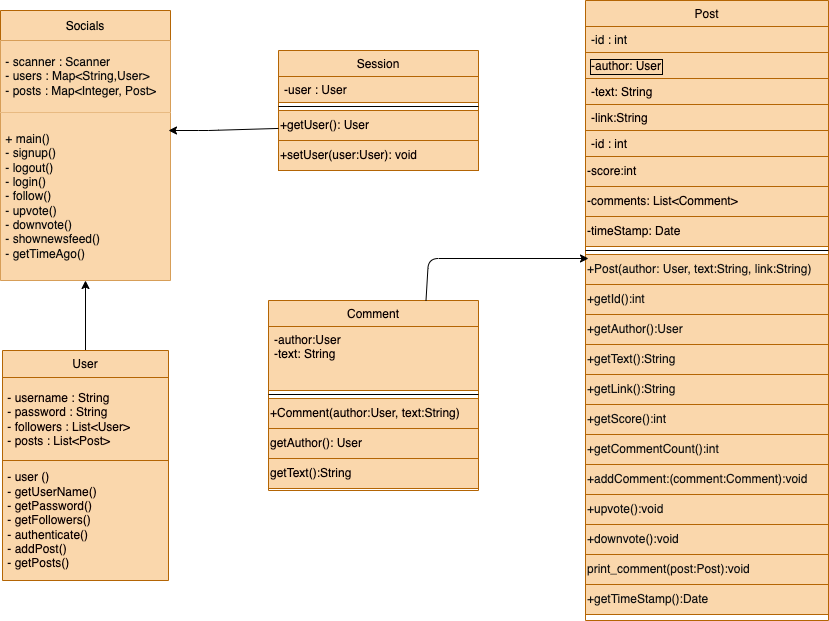

The diagram above was exported from draw.io. Its source (the exported page's mxGraphModel, read from the mxfile embedded in the PNG):
<mxGraphModel dx="727" dy="560" grid="1" gridSize="10" guides="1" tooltips="1" connect="1" arrows="1" fold="1" page="1" pageScale="1" pageWidth="827" pageHeight="1169" math="0" shadow="0">
  <root>
    <mxCell id="0" />
    <mxCell id="1" parent="0" />
    <mxCell id="37" value="Socials" style="shape=table;startSize=30;container=1;collapsible=0;childLayout=tableLayout;sketch=0;strokeColor=#b46504;fillColor=#fad7ac;fontColor=#000000;" parent="1" vertex="1">
      <mxGeometry x="242" y="80" width="170" height="270" as="geometry" />
    </mxCell>
    <mxCell id="38" value="" style="shape=tableRow;horizontal=0;startSize=0;swimlaneHead=0;swimlaneBody=0;top=0;left=0;bottom=0;right=0;collapsible=0;dropTarget=0;fillColor=none;points=[[0,0.5],[1,0.5]];portConstraint=eastwest;sketch=0;strokeColor=default;" parent="37" vertex="1">
      <mxGeometry y="30" width="170" height="72" as="geometry" />
    </mxCell>
    <mxCell id="39" value="&amp;nbsp;- scanner : Scanner&lt;br&gt;&amp;nbsp;- users : Map&amp;lt;String,User&amp;gt;&lt;br&gt;&amp;nbsp;- posts : Map&amp;lt;Integer, Post&amp;gt;" style="shape=partialRectangle;html=1;whiteSpace=wrap;connectable=0;overflow=hidden;fillColor=#fad7ac;top=0;left=0;bottom=0;right=0;pointerEvents=1;sketch=0;strokeColor=#b46504;align=left;fontColor=#0d0c0c;" parent="38" vertex="1">
      <mxGeometry width="170" height="72" as="geometry">
        <mxRectangle width="170" height="72" as="alternateBounds" />
      </mxGeometry>
    </mxCell>
    <mxCell id="40" value="" style="shape=tableRow;horizontal=0;startSize=0;swimlaneHead=0;swimlaneBody=0;top=0;left=0;bottom=0;right=0;collapsible=0;dropTarget=0;fillColor=none;points=[[0,0.5],[1,0.5]];portConstraint=eastwest;sketch=0;strokeColor=default;swimlaneLine=1;" parent="37" vertex="1">
      <mxGeometry y="102" width="170" height="168" as="geometry" />
    </mxCell>
    <mxCell id="41" value="&amp;nbsp;+ main()&amp;nbsp;&lt;br&gt;&amp;nbsp;- signup()&lt;br&gt;&amp;nbsp;- logout()&lt;br&gt;&amp;nbsp;- login()&lt;br&gt;&amp;nbsp;- follow()&lt;br&gt;&amp;nbsp;- upvote()&lt;br&gt;&amp;nbsp;- downvote()&lt;br&gt;&amp;nbsp;- shownewsfeed()&lt;br&gt;&amp;nbsp;- getTimeAgo()" style="shape=partialRectangle;html=1;whiteSpace=wrap;connectable=0;overflow=hidden;fillColor=#fad7ac;top=0;left=0;bottom=0;right=0;pointerEvents=1;sketch=0;strokeColor=#b46504;align=left;fontColor=#0d0c0c;" parent="40" vertex="1">
      <mxGeometry width="170" height="168" as="geometry">
        <mxRectangle width="170" height="168" as="alternateBounds" />
      </mxGeometry>
    </mxCell>
    <mxCell id="51" style="edgeStyle=none;html=1;entryX=0.5;entryY=1.001;entryDx=0;entryDy=0;entryPerimeter=0;" edge="1" parent="37" source="37" target="40">
      <mxGeometry relative="1" as="geometry" />
    </mxCell>
    <mxCell id="93" style="edgeStyle=none;html=1;" edge="1" parent="1" source="44" target="40">
      <mxGeometry relative="1" as="geometry" />
    </mxCell>
    <mxCell id="44" value="" style="shape=table;startSize=0;container=1;collapsible=0;childLayout=tableLayout;sketch=0;strokeColor=#b46504;fillColor=#fad7ac;fontColor=#0a0000;" parent="1" vertex="1">
      <mxGeometry x="244" y="420" width="166" height="230" as="geometry" />
    </mxCell>
    <mxCell id="45" value="" style="shape=tableRow;horizontal=0;startSize=0;swimlaneHead=0;swimlaneBody=0;top=0;left=0;bottom=0;right=0;collapsible=0;dropTarget=0;fillColor=none;points=[[0,0.5],[1,0.5]];portConstraint=eastwest;sketch=0;strokeColor=default;" parent="44" vertex="1">
      <mxGeometry width="166" height="27" as="geometry" />
    </mxCell>
    <mxCell id="46" value="User" style="shape=partialRectangle;html=1;whiteSpace=wrap;connectable=0;overflow=hidden;fillColor=none;top=0;left=0;bottom=0;right=0;pointerEvents=1;sketch=0;strokeColor=default;fontColor=#090101;" parent="45" vertex="1">
      <mxGeometry width="166" height="27" as="geometry">
        <mxRectangle width="166" height="27" as="alternateBounds" />
      </mxGeometry>
    </mxCell>
    <mxCell id="47" value="" style="shape=tableRow;horizontal=0;startSize=0;swimlaneHead=0;swimlaneBody=0;top=0;left=0;bottom=0;right=0;collapsible=0;dropTarget=0;fillColor=none;points=[[0,0.5],[1,0.5]];portConstraint=eastwest;sketch=0;strokeColor=default;" parent="44" vertex="1">
      <mxGeometry y="27" width="166" height="83" as="geometry" />
    </mxCell>
    <mxCell id="48" value="&amp;nbsp;- username : String&lt;br&gt;&amp;nbsp;- password : String&lt;br&gt;&amp;nbsp;- followers : List&amp;lt;User&amp;gt;&lt;br&gt;&amp;nbsp;- posts : List&amp;lt;Post&amp;gt;" style="shape=partialRectangle;html=1;whiteSpace=wrap;connectable=0;overflow=hidden;fillColor=none;top=0;left=0;bottom=0;right=0;pointerEvents=1;sketch=0;strokeColor=default;align=left;fontColor=#0e0101;" parent="47" vertex="1">
      <mxGeometry width="166" height="83" as="geometry">
        <mxRectangle width="166" height="83" as="alternateBounds" />
      </mxGeometry>
    </mxCell>
    <mxCell id="49" value="" style="shape=tableRow;horizontal=0;startSize=0;swimlaneHead=0;swimlaneBody=0;top=0;left=0;bottom=0;right=0;collapsible=0;dropTarget=0;fillColor=none;points=[[0,0.5],[1,0.5]];portConstraint=eastwest;sketch=0;strokeColor=default;" parent="44" vertex="1">
      <mxGeometry y="110" width="166" height="120" as="geometry" />
    </mxCell>
    <mxCell id="50" value="&amp;nbsp;- user ()&lt;br&gt;&amp;nbsp;- getUserName()&lt;br&gt;&amp;nbsp;- getPassword()&lt;br&gt;&amp;nbsp;- getFollowers()&lt;br&gt;&amp;nbsp;- authenticate()&lt;br&gt;&amp;nbsp;- addPost()&lt;br&gt;&amp;nbsp;- getPosts()" style="shape=partialRectangle;html=1;whiteSpace=wrap;connectable=0;overflow=hidden;fillColor=none;top=0;left=0;bottom=0;right=0;pointerEvents=1;sketch=0;strokeColor=default;align=left;fontColor=#0e0101;" parent="49" vertex="1">
      <mxGeometry width="166" height="120" as="geometry">
        <mxRectangle width="166" height="120" as="alternateBounds" />
      </mxGeometry>
    </mxCell>
    <mxCell id="52" value="Comment" style="swimlane;fontStyle=0;align=center;verticalAlign=top;childLayout=stackLayout;horizontal=1;startSize=26;horizontalStack=0;resizeParent=1;resizeLast=0;collapsible=1;marginBottom=0;rounded=0;shadow=0;strokeWidth=1;fillColor=#fad7ac;strokeColor=#b46504;fontColor=#0a0000;" vertex="1" parent="1">
      <mxGeometry x="510" y="370" width="210" height="190" as="geometry">
        <mxRectangle x="130" y="380" width="160" height="26" as="alternateBounds" />
      </mxGeometry>
    </mxCell>
    <mxCell id="53" value="-author:User&#10;-text: String" style="text;align=left;verticalAlign=top;spacingLeft=4;spacingRight=4;overflow=hidden;rotatable=0;points=[[0,0.5],[1,0.5]];portConstraint=eastwest;fillColor=#fad7ac;strokeColor=#b46504;fontColor=#0a0000;" vertex="1" parent="52">
      <mxGeometry y="26" width="210" height="64" as="geometry" />
    </mxCell>
    <mxCell id="54" value="" style="line;html=1;strokeWidth=1;align=left;verticalAlign=middle;spacingTop=-1;spacingLeft=3;spacingRight=3;rotatable=0;labelPosition=right;points=[];portConstraint=eastwest;" vertex="1" parent="52">
      <mxGeometry y="90" width="210" height="8" as="geometry" />
    </mxCell>
    <mxCell id="55" value="+Comment(author:User, text:String)" style="text;html=1;align=left;verticalAlign=middle;resizable=0;points=[];autosize=1;strokeColor=#b46504;fillColor=#fad7ac;fontColor=#0a0000;" vertex="1" parent="52">
      <mxGeometry y="98" width="210" height="30" as="geometry" />
    </mxCell>
    <mxCell id="56" value="getAuthor(): User&lt;br&gt;" style="text;html=1;align=left;verticalAlign=middle;resizable=0;points=[];autosize=1;strokeColor=#b46504;fillColor=#fad7ac;fontColor=#0a0000;" vertex="1" parent="52">
      <mxGeometry y="128" width="210" height="30" as="geometry" />
    </mxCell>
    <mxCell id="57" value="getText():String" style="text;html=1;align=left;verticalAlign=middle;resizable=0;points=[];autosize=1;strokeColor=#b46504;fillColor=#fad7ac;fontColor=#0a0000;" vertex="1" parent="52">
      <mxGeometry y="158" width="210" height="30" as="geometry" />
    </mxCell>
    <mxCell id="58" value="Session" style="swimlane;fontStyle=0;align=center;verticalAlign=top;childLayout=stackLayout;horizontal=1;startSize=26;horizontalStack=0;resizeParent=1;resizeLast=0;collapsible=1;marginBottom=0;rounded=0;shadow=0;strokeWidth=1;fillColor=#fad7ac;strokeColor=#b46504;fontColor=#0a0000;" vertex="1" parent="1">
      <mxGeometry x="520" y="120" width="200" height="120" as="geometry">
        <mxRectangle x="340" y="380" width="170" height="26" as="alternateBounds" />
      </mxGeometry>
    </mxCell>
    <mxCell id="59" value="-user : User" style="text;align=left;verticalAlign=top;spacingLeft=4;spacingRight=4;overflow=hidden;rotatable=0;points=[[0,0.5],[1,0.5]];portConstraint=eastwest;fillColor=#fad7ac;strokeColor=#b46504;fontColor=#0a0000;" vertex="1" parent="58">
      <mxGeometry y="26" width="200" height="26" as="geometry" />
    </mxCell>
    <mxCell id="60" value="" style="line;html=1;strokeWidth=1;align=left;verticalAlign=middle;spacingTop=-1;spacingLeft=3;spacingRight=3;rotatable=0;labelPosition=right;points=[];portConstraint=eastwest;" vertex="1" parent="58">
      <mxGeometry y="52" width="200" height="8" as="geometry" />
    </mxCell>
    <mxCell id="61" value="+getUser(): User" style="text;html=1;align=left;verticalAlign=middle;resizable=0;points=[];autosize=1;strokeColor=#b46504;fillColor=#fad7ac;fontColor=#0a0000;" vertex="1" parent="58">
      <mxGeometry y="60" width="200" height="30" as="geometry" />
    </mxCell>
    <mxCell id="62" value="+setUser(user:User): void" style="text;html=1;align=left;verticalAlign=middle;resizable=0;points=[];autosize=1;strokeColor=#b46504;fillColor=#fad7ac;fontColor=#0a0000;" vertex="1" parent="58">
      <mxGeometry y="90" width="200" height="30" as="geometry" />
    </mxCell>
    <mxCell id="63" value="Post" style="swimlane;fontStyle=0;align=center;verticalAlign=top;childLayout=stackLayout;horizontal=1;startSize=26;horizontalStack=0;resizeParent=1;resizeLast=0;collapsible=1;marginBottom=0;rounded=0;shadow=0;strokeWidth=1;fillColor=#fad7ac;strokeColor=#b46504;fontColor=#0a0000;" vertex="1" parent="1">
      <mxGeometry x="827" y="70" width="243" height="620" as="geometry">
        <mxRectangle x="340" y="380" width="170" height="26" as="alternateBounds" />
      </mxGeometry>
    </mxCell>
    <mxCell id="64" value="-id : int" style="text;align=left;verticalAlign=top;spacingLeft=4;spacingRight=4;overflow=hidden;rotatable=0;points=[[0,0.5],[1,0.5]];portConstraint=eastwest;rounded=0;shadow=0;html=0;fillColor=#fad7ac;strokeColor=#b46504;fontColor=#0a0a0a;" vertex="1" parent="63">
      <mxGeometry y="26" width="243" height="26" as="geometry" />
    </mxCell>
    <mxCell id="65" value="-author: User" style="text;align=left;verticalAlign=top;spacingLeft=4;spacingRight=4;overflow=hidden;rotatable=0;points=[[0,0.5],[1,0.5]];portConstraint=eastwest;rounded=0;shadow=0;html=0;fillColor=#fad7ac;strokeColor=#b46504;labelBorderColor=default;fontColor=#0a0000;" vertex="1" parent="63">
      <mxGeometry y="52" width="243" height="26" as="geometry" />
    </mxCell>
    <mxCell id="66" value="-text: String" style="text;align=left;verticalAlign=top;spacingLeft=4;spacingRight=4;overflow=hidden;rotatable=0;points=[[0,0.5],[1,0.5]];portConstraint=eastwest;rounded=0;shadow=0;html=0;fillColor=#fad7ac;strokeColor=#b46504;fontColor=#0a0000;" vertex="1" parent="63">
      <mxGeometry y="78" width="243" height="26" as="geometry" />
    </mxCell>
    <mxCell id="67" value="-link:String&#10;&#10;&#10;" style="text;align=left;verticalAlign=top;spacingLeft=4;spacingRight=4;overflow=hidden;rotatable=0;points=[[0,0.5],[1,0.5]];portConstraint=eastwest;rounded=0;shadow=0;html=0;fillColor=#fad7ac;strokeColor=#b46504;fontColor=#0a0000;" vertex="1" parent="63">
      <mxGeometry y="104" width="243" height="26" as="geometry" />
    </mxCell>
    <mxCell id="68" value="-id : int" style="text;align=left;verticalAlign=top;spacingLeft=4;spacingRight=4;overflow=hidden;rotatable=0;points=[[0,0.5],[1,0.5]];portConstraint=eastwest;rounded=0;shadow=0;html=0;fillColor=#fad7ac;strokeColor=#b46504;fontColor=#0a0000;" vertex="1" parent="63">
      <mxGeometry y="130" width="243" height="26" as="geometry" />
    </mxCell>
    <mxCell id="69" value="-score:int" style="text;html=1;align=left;verticalAlign=middle;resizable=0;points=[];autosize=1;strokeColor=#b46504;fillColor=#fad7ac;fontColor=#0a0000;" vertex="1" parent="63">
      <mxGeometry y="156" width="243" height="30" as="geometry" />
    </mxCell>
    <mxCell id="70" value="-comments: List&amp;lt;Comment&amp;gt;" style="text;html=1;align=left;verticalAlign=middle;resizable=0;points=[];autosize=1;strokeColor=#b46504;fillColor=#fad7ac;fontColor=#0a0000;" vertex="1" parent="63">
      <mxGeometry y="186" width="243" height="30" as="geometry" />
    </mxCell>
    <mxCell id="71" value="-timeStamp: Date" style="text;html=1;align=left;verticalAlign=middle;resizable=0;points=[];autosize=1;strokeColor=#b46504;fillColor=#fad7ac;fontColor=#0a0000;" vertex="1" parent="63">
      <mxGeometry y="216" width="243" height="30" as="geometry" />
    </mxCell>
    <mxCell id="72" value="" style="line;html=1;strokeWidth=1;align=left;verticalAlign=middle;spacingTop=-1;spacingLeft=3;spacingRight=3;rotatable=0;labelPosition=right;points=[];portConstraint=eastwest;" vertex="1" parent="63">
      <mxGeometry y="246" width="243" height="8" as="geometry" />
    </mxCell>
    <mxCell id="73" value="+Post(author: User, text:String, link:String)" style="text;html=1;align=left;verticalAlign=middle;resizable=0;points=[];autosize=1;strokeColor=#b46504;fillColor=#fad7ac;fontColor=#121212;" vertex="1" parent="63">
      <mxGeometry y="254" width="243" height="30" as="geometry" />
    </mxCell>
    <mxCell id="74" value="+getId():int" style="text;html=1;align=left;verticalAlign=middle;resizable=0;points=[];autosize=1;strokeColor=#b46504;fillColor=#fad7ac;fontColor=#121212;" vertex="1" parent="63">
      <mxGeometry y="284" width="243" height="30" as="geometry" />
    </mxCell>
    <mxCell id="75" value="+getAuthor():User" style="text;html=1;align=left;verticalAlign=middle;resizable=0;points=[];autosize=1;strokeColor=#b46504;fillColor=#fad7ac;fontColor=#121212;" vertex="1" parent="63">
      <mxGeometry y="314" width="243" height="30" as="geometry" />
    </mxCell>
    <mxCell id="76" value="+getText():String" style="text;html=1;align=left;verticalAlign=middle;resizable=0;points=[];autosize=1;strokeColor=#b46504;fillColor=#fad7ac;fontColor=#121212;" vertex="1" parent="63">
      <mxGeometry y="344" width="243" height="30" as="geometry" />
    </mxCell>
    <mxCell id="77" value="+getLink():String" style="text;html=1;align=left;verticalAlign=middle;resizable=0;points=[];autosize=1;strokeColor=#b46504;fillColor=#fad7ac;fontColor=#121212;" vertex="1" parent="63">
      <mxGeometry y="374" width="243" height="30" as="geometry" />
    </mxCell>
    <mxCell id="78" value="+getScore():int" style="text;html=1;align=left;verticalAlign=middle;resizable=0;points=[];autosize=1;strokeColor=#b46504;fillColor=#fad7ac;fontColor=#121212;" vertex="1" parent="63">
      <mxGeometry y="404" width="243" height="30" as="geometry" />
    </mxCell>
    <mxCell id="79" value="+getCommentCount():int&lt;br&gt;" style="text;html=1;align=left;verticalAlign=middle;resizable=0;points=[];autosize=1;strokeColor=#b46504;fillColor=#fad7ac;fontColor=#121212;" vertex="1" parent="63">
      <mxGeometry y="434" width="243" height="30" as="geometry" />
    </mxCell>
    <mxCell id="80" value="+addComment:(comment:Comment):void" style="text;html=1;align=left;verticalAlign=middle;resizable=0;points=[];autosize=1;strokeColor=#b46504;fillColor=#fad7ac;fontColor=#121212;" vertex="1" parent="63">
      <mxGeometry y="464" width="243" height="30" as="geometry" />
    </mxCell>
    <mxCell id="81" value="+upvote():void" style="text;html=1;align=left;verticalAlign=middle;resizable=0;points=[];autosize=1;strokeColor=#b46504;fillColor=#fad7ac;fontColor=#121212;" vertex="1" parent="63">
      <mxGeometry y="494" width="243" height="30" as="geometry" />
    </mxCell>
    <mxCell id="82" value="+downvote():void" style="text;html=1;align=left;verticalAlign=middle;resizable=0;points=[];autosize=1;strokeColor=#b46504;fillColor=#fad7ac;fontColor=#121212;" vertex="1" parent="63">
      <mxGeometry y="524" width="243" height="30" as="geometry" />
    </mxCell>
    <mxCell id="83" value="print_comment(post:Post):void" style="text;html=1;align=left;verticalAlign=middle;resizable=0;points=[];autosize=1;strokeColor=#b46504;fillColor=#fad7ac;fontColor=#121212;" vertex="1" parent="63">
      <mxGeometry y="554" width="243" height="30" as="geometry" />
    </mxCell>
    <mxCell id="84" value="+getTimeStamp():Date" style="text;html=1;align=left;verticalAlign=middle;resizable=0;points=[];autosize=1;strokeColor=#b46504;fillColor=#fad7ac;fontColor=#121212;" vertex="1" parent="63">
      <mxGeometry y="584" width="243" height="30" as="geometry" />
    </mxCell>
    <mxCell id="91" style="edgeStyle=none;html=1;" edge="1" parent="1" source="61">
      <mxGeometry relative="1" as="geometry">
        <mxPoint x="410" y="200" as="targetPoint" />
        <Array as="points">
          <mxPoint x="450" y="200" />
        </Array>
      </mxGeometry>
    </mxCell>
    <mxCell id="92" style="edgeStyle=none;html=1;exitX=0.75;exitY=0;exitDx=0;exitDy=0;" edge="1" parent="1" source="52">
      <mxGeometry relative="1" as="geometry">
        <mxPoint x="830" y="328" as="targetPoint" />
        <Array as="points">
          <mxPoint x="670" y="328" />
        </Array>
      </mxGeometry>
    </mxCell>
  </root>
</mxGraphModel>